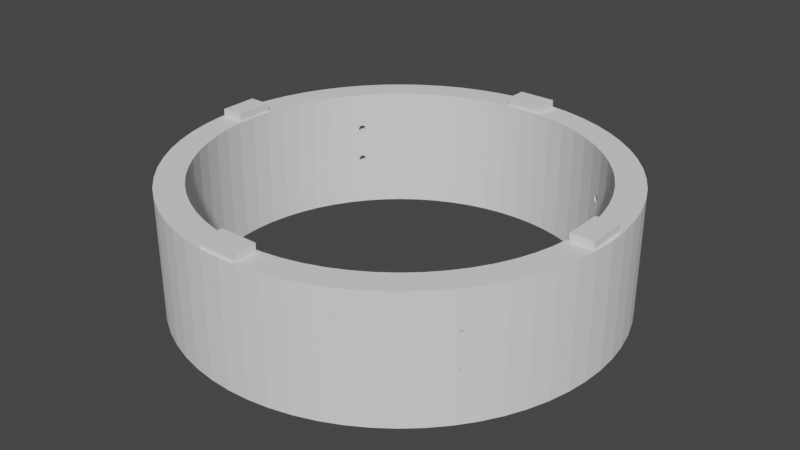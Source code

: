 # Source: TrackMoldOuter.blend  (saved by Blender 2.91.10; exported with 4.5.12 LTS)
import bpy
from mathutils import Matrix  # noqa: F401  (used for matrix-valued properties, if any)

bpy.ops.wm.read_factory_settings(use_empty=True)
scene = bpy.context.scene
scene.name = 'Scene'

# ---- collections
col_trackmoldouter = bpy.data.collections.new('TrackMoldOuter'); scene.collection.children.link(col_trackmoldouter)

# ---- materials (node trees are filled in below, after node groups)
mat_stldefaultmaterial = bpy.data.materials.new('STLDefaultMaterial')
mat_stldefaultmaterial.use_transparent_shadow = False

# ---- material node trees

# ---- world
world_world = bpy.data.worlds.new('World'); scene.world = world_world
world_world.use_nodes = True; world_world.node_tree.nodes.clear()
_N = world_world.node_tree.nodes; _L = world_world.node_tree.links
n0 = _N.new('ShaderNodeOutputWorld'); n0.name = 'World Output'; n0.location = (300, 300)
n1 = _N.new('ShaderNodeBackground'); n1.name = 'Background'; n1.location = (10, 300)
n1.inputs[0].default_value = (0.05088, 0.05088, 0.05088, 1.0)
_L.new(n1.outputs[0], n0.inputs[0])
n0.is_active_output = True
world_world.color = (0.05088, 0.05088, 0.05088)
world_world.use_sun_shadow = False
world_world.sun_shadow_jitter_overblur = 0.0

# ---- meshes
me_trackmoldouter = bpy.data.meshes.new('TrackMoldOuter')
me_trackmoldouter.from_pydata([(0.2, -2.5, 0.9), (-0.3, -2.5, 0.9), (-0.3, -2.8, 0.9), (0.2, -2.8, 0.9), (2.5, 0.2, 0.9), (2.5, -0.3, 0.9), (2.8, -0.3, 0.9), (2.8, 0.2, 0.9), (-0.2, 2.5, 0.9), (0.3, 2.5, 0.9), (0.3, 2.8, 0.9), (-0.2, 2.8, 0.9), (-2.5, -0.2, 0.9), (-2.5, 0.3, 0.9), (-2.8, 0.3, 0.9), (-2.8, -0.2, 0.9), (-2.84, 0.0, 0.8), (-2.84, 0.0, -0.8), (-2.826, -0.2784, -0.8), (-2.826, -0.2784, 0.8), (-2.785, -0.5541, -0.8), (-2.785, -0.5541, 0.8), (-2.718, -0.8244, -0.8), (-2.718, -0.8244, 0.8), (-2.624, -1.087, -0.8), (-2.624, -1.087, 0.8), (-2.505, -1.339, -0.8), (-2.505, -1.339, 0.8), (-2.361, -1.578, -0.8), (-2.361, -1.578, 0.8), (-2.195, -1.802, -0.8), (-2.195, -1.802, 0.8), (-2.008, -2.008, -0.8), (-2.008, -2.008, 0.8), (-1.802, -2.195, -0.8), (-1.802, -2.195, 0.8), (-1.79, -2.204, 0.1518), (-1.79, -2.204, -0.3179), (-1.778, -2.213, 0.1165), (-1.778, -2.213, -0.2826), (-1.75, -2.234, 0.1018), (-1.75, -2.234, -0.2679), (-1.721, -2.255, 0.1165), (-1.721, -2.255, -0.2826), (-1.578, -2.361, -0.8), (-1.578, -2.361, 0.8), (-1.709, -2.264, 0.1518), (-1.709, -2.264, -0.3179), (-1.339, -2.505, -0.8), (-1.339, -2.505, 0.8), (-1.087, -2.624, -0.8), (-1.087, -2.624, 0.8), (-0.8244, -2.718, -0.8), (-0.8244, -2.718, 0.8), (-0.5541, -2.785, -0.8), (-0.5541, -2.785, 0.8), (-0.2784, -2.826, -0.8), (-0.2784, -2.826, 0.8), (1.241e-07, -2.84, -0.8), (1.241e-07, -2.84, 0.8), (0.2784, -2.826, -0.8), (0.2784, -2.826, 0.8), (0.5541, -2.785, -0.8), (0.5541, -2.785, 0.8), (0.8244, -2.718, -0.8), (0.8244, -2.718, 0.8), (1.087, -2.624, -0.8), (1.087, -2.624, 0.8), (1.339, -2.505, -0.8), (1.339, -2.505, 0.8), (1.578, -2.361, -0.8), (1.578, -2.361, 0.8), (1.802, -2.195, -0.8), (1.802, -2.195, 0.8), (2.008, -2.008, -0.8), (2.008, -2.008, 0.8), (2.195, -1.802, -0.8), (2.195, -1.802, 0.8), (2.219, -1.77, 0.307), (2.219, -1.77, -0.1449), (2.223, -1.764, 0.2893), (2.223, -1.764, -0.1272), (2.234, -1.75, 0.282), (2.234, -1.75, -0.1199), (2.244, -1.735, 0.2893), (2.244, -1.735, -0.1272), (2.361, -1.578, -0.8), (2.361, -1.578, 0.8), (2.249, -1.73, 0.307), (2.249, -1.73, -0.1449), (2.505, -1.339, -0.8), (2.505, -1.339, 0.8), (2.624, -1.087, -0.8), (2.624, -1.087, 0.8), (2.718, -0.8244, -0.8), (2.718, -0.8244, 0.8), (2.785, -0.5541, -0.8), (2.785, -0.5541, 0.8), (2.826, -0.2784, -0.8), (2.826, -0.2784, 0.8), (2.84, 2.483e-07, -0.8), (2.84, 2.483e-07, 0.8), (2.826, 0.2784, -0.8), (2.826, 0.2784, 0.8), (2.785, 0.5541, -0.8), (2.785, 0.5541, 0.8), (2.718, 0.8244, -0.8), (2.718, 0.8244, 0.8), (2.624, 1.087, -0.8), (2.624, 1.087, 0.8), (2.505, 1.339, -0.8), (2.505, 1.339, 0.8), (2.361, 1.578, -0.8), (2.361, 1.578, 0.8), (2.195, 1.802, -0.8), (2.195, 1.802, 0.8), (2.008, 2.008, -0.8), (2.008, 2.008, 0.8), (1.802, 2.195, -0.8), (1.802, 2.195, 0.8), (1.79, 2.204, 0.1518), (1.79, 2.204, -0.3179), (1.778, 2.213, 0.1165), (1.778, 2.213, -0.2826), (1.75, 2.234, 0.1018), (1.75, 2.234, -0.2679), (1.721, 2.255, 0.1165), (1.721, 2.255, -0.2826), (1.578, 2.361, -0.8), (1.578, 2.361, 0.8), (1.709, 2.264, 0.1518), (1.709, 2.264, -0.3179), (1.339, 2.505, -0.8), (1.339, 2.505, 0.8), (1.087, 2.624, -0.8), (1.087, 2.624, 0.8), (0.8244, 2.718, -0.8), (0.8244, 2.718, 0.8), (0.5541, 2.785, -0.8), (0.5541, 2.785, 0.8), (0.2784, 2.826, -0.8), (0.2784, 2.826, 0.8), (-3.387e-08, 2.84, -0.8), (-3.387e-08, 2.84, 0.8), (-0.2784, 2.826, -0.8), (-0.2784, 2.826, 0.8), (-0.5541, 2.785, -0.8), (-0.5541, 2.785, 0.8), (-0.8244, 2.718, -0.8), (-0.8244, 2.718, 0.8), (-1.087, 2.624, -0.8), (-1.087, 2.624, 0.8), (-1.339, 2.505, -0.8), (-1.339, 2.505, 0.8), (-1.578, 2.361, -0.8), (-1.578, 2.361, 0.8), (-1.802, 2.195, -0.8), (-1.802, 2.195, 0.8), (-2.008, 2.008, -0.8), (-2.008, 2.008, 0.8), (-2.195, 1.802, -0.8), (-2.195, 1.802, 0.8), (-2.204, 1.79, 0.307), (-2.204, 1.79, -0.1449), (-2.213, 1.778, 0.2716), (-2.213, 1.778, -0.1095), (-2.234, 1.75, 0.257), (-2.234, 1.75, -0.09486), (-2.255, 1.721, 0.2716), (-2.255, 1.721, -0.1095), (-2.361, 1.578, -0.8), (-2.361, 1.578, 0.8), (-2.264, 1.709, 0.307), (-2.264, 1.709, -0.1449), (-2.505, 1.339, -0.8), (-2.505, 1.339, 0.8), (-2.624, 1.087, -0.8), (-2.624, 1.087, 0.8), (-2.718, 0.8244, -0.8), (-2.718, 0.8244, 0.8), (-2.785, 0.5541, -0.8), (-2.785, 0.5541, 0.8), (-2.826, 0.2784, -0.8), (-2.826, 0.2784, 0.8), (-2.48, 4.371e-09, -0.8), (-2.468, -0.2431, -0.8), (-2.432, -0.4838, -0.8), (-2.373, -0.7199, -0.8), (-2.291, -0.9491, -0.8), (-2.187, -1.169, -0.8), (-2.062, -1.378, -0.8), (-1.917, -1.573, -0.8), (-1.754, -1.754, -0.8), (-1.573, -1.917, -0.8), (-1.378, -2.062, -0.8), (-1.169, -2.187, -0.8), (-0.9491, -2.291, -0.8), (-0.7199, -2.373, -0.8), (-0.4838, -2.432, -0.8), (-0.2431, -2.468, -0.8), (1.04e-07, -2.48, -0.8), (0.2431, -2.468, -0.8), (0.4838, -2.432, -0.8), (0.7199, -2.373, -0.8), (0.9491, -2.291, -0.8), (1.169, -2.187, -0.8), (1.378, -2.062, -0.8), (1.573, -1.917, -0.8), (1.754, -1.754, -0.8), (1.917, -1.573, -0.8), (2.062, -1.378, -0.8), (2.187, -1.169, -0.8), (2.291, -0.9491, -0.8), (2.373, -0.7199, -0.8), (2.432, -0.4838, -0.8), (2.468, -0.2431, -0.8), (2.48, 2.124e-07, -0.8), (2.468, 0.2431, -0.8), (2.432, 0.4838, -0.8), (2.373, 0.7199, -0.8), (2.291, 0.9491, -0.8), (2.187, 1.169, -0.8), (2.062, 1.378, -0.8), (1.917, 1.573, -0.8), (1.754, 1.754, -0.8), (1.573, 1.917, -0.8), (1.378, 2.062, -0.8), (1.169, 2.187, -0.8), (0.9491, 2.291, -0.8), (0.7199, 2.373, -0.8), (0.4838, 2.432, -0.8), (0.2431, 2.468, -0.8), (-2.52e-08, 2.48, -0.8), (-0.2431, 2.468, -0.8), (-0.4838, 2.432, -0.8), (-0.7199, 2.373, -0.8), (-0.9491, 2.291, -0.8), (-1.169, 2.187, -0.8), (-1.378, 2.062, -0.8), (-1.573, 1.917, -0.8), (-1.754, 1.754, -0.8), (-1.917, 1.573, -0.8), (-2.062, 1.378, -0.8), (-2.187, 1.169, -0.8), (-2.291, 0.9491, -0.8), (-2.373, 0.7199, -0.8), (-2.432, 0.4838, -0.8), (-2.468, 0.2431, -0.8), (-2.48, -4.371e-09, 0.8), (-2.468, -0.2431, 0.8), (-2.432, -0.4838, 0.8), (-2.373, -0.7199, 0.8), (-2.291, -0.9491, 0.8), (-2.187, -1.169, 0.8), (-2.062, -1.378, 0.8), (-1.917, -1.573, 0.8), (-1.754, -1.754, 0.8), (-1.573, -1.917, 0.8), (-1.568, -1.921, -0.3179), (-1.568, -1.921, 0.1518), (-1.556, -1.93, -0.2826), (-1.556, -1.93, 0.1165), (-1.528, -1.951, -0.2679), (-1.528, -1.951, 0.1018), (-1.499, -1.972, -0.2826), (-1.499, -1.972, 0.1165), (-1.378, -2.062, 0.8), (-1.488, -1.981, -0.3179), (-1.488, -1.981, 0.1518), (-1.169, -2.187, 0.8), (-0.9491, -2.291, 0.8), (-0.7199, -2.373, 0.8), (-0.4838, -2.432, 0.8), (-0.2431, -2.468, 0.8), (1.128e-07, -2.48, 0.8), (0.2431, -2.468, 0.8), (0.4838, -2.432, 0.8), (0.7199, -2.373, 0.8), (0.9491, -2.291, 0.8), (1.169, -2.187, 0.8), (1.378, -2.062, 0.8), (1.573, -1.917, 0.8), (1.754, -1.754, 0.8), (1.917, -1.573, 0.8), (1.936, -1.548, -0.1449), (1.936, -1.548, 0.307), (1.94, -1.542, -0.1272), (1.94, -1.542, 0.2893), (1.951, -1.528, -0.1199), (1.951, -1.528, 0.282), (1.961, -1.514, -0.1272), (1.961, -1.514, 0.2893), (2.062, -1.378, 0.8), (1.966, -1.508, -0.1449), (1.966, -1.508, 0.307), (2.187, -1.169, 0.8), (2.291, -0.9491, 0.8), (2.373, -0.7199, 0.8), (2.432, -0.4838, 0.8), (2.468, -0.2431, 0.8), (2.48, 2.212e-07, 0.8), (2.468, 0.2431, 0.8), (2.432, 0.4838, 0.8), (2.373, 0.7199, 0.8), (2.291, 0.9491, 0.8), (2.187, 1.169, 0.8), (2.062, 1.378, 0.8), (1.917, 1.573, 0.8), (1.754, 1.754, 0.8), (1.573, 1.917, 0.8), (1.568, 1.921, -0.3179), (1.568, 1.921, 0.1518), (1.556, 1.93, -0.2826), (1.556, 1.93, 0.1165), (1.528, 1.951, -0.2679), (1.528, 1.951, 0.1018), (1.499, 1.972, -0.2826), (1.499, 1.972, 0.1165), (1.378, 2.062, 0.8), (1.488, 1.981, -0.3179), (1.488, 1.981, 0.1518), (1.169, 2.187, 0.8), (0.9491, 2.291, 0.8), (0.7199, 2.373, 0.8), (0.4838, 2.432, 0.8), (0.2431, 2.468, 0.8), (-3.394e-08, 2.48, 0.8), (-0.2431, 2.468, 0.8), (-0.4838, 2.432, 0.8), (-0.7199, 2.373, 0.8), (-0.9491, 2.291, 0.8), (-1.169, 2.187, 0.8), (-1.378, 2.062, 0.8), (-1.573, 1.917, 0.8), (-1.754, 1.754, 0.8), (-1.917, 1.573, 0.8), (-1.921, 1.568, -0.1449), (-1.921, 1.568, 0.307), (-1.93, 1.556, -0.1095), (-1.93, 1.556, 0.2716), (-1.951, 1.528, -0.09486), (-1.951, 1.528, 0.257), (-1.972, 1.499, -0.1095), (-1.972, 1.499, 0.2716), (-2.062, 1.378, 0.8), (-1.981, 1.488, -0.1449), (-1.981, 1.488, 0.307), (-2.187, 1.169, 0.8), (-2.291, 0.9491, 0.8), (-2.373, 0.7199, 0.8), (-2.432, 0.4838, 0.8), (-2.468, 0.2431, 0.8), (-2.5, -4.128e-09, 0.8), (-2.5, -0.2, 0.8), (-2.8, -4.857e-10, 0.8), (-2.8, -0.2, 0.8), (-0.2758, -2.8, 0.8), (-0.3, -2.8, 0.8), (-0.3, -2.5, 0.8), (-0.2462, -2.5, 0.8), (1.134e-07, -2.5, 0.8), (0.2, -2.5, 0.8), (1.229e-07, -2.8, 0.8), (0.2, -2.8, 0.8), (2.8, -0.2758, 0.8), (2.8, -0.3, 0.8), (2.5, -0.3, 0.8), (2.5, -0.2462, 0.8), (2.5, 2.227e-07, 0.8), (2.5, 0.2, 0.8), (2.8, 2.453e-07, 0.8), (2.8, 0.2, 0.8), (0.2758, 2.8, 0.8), (0.3, 2.8, 0.8), (0.3, 2.5, 0.8), (0.2462, 2.5, 0.8), (-3.394e-08, 2.5, 0.8), (-0.2, 2.5, 0.8), (-3.388e-08, 2.8, 0.8), (-0.2, 2.8, 0.8), (-2.8, 0.2758, 0.8), (-2.8, 0.3, 0.8), (-2.5, 0.3, 0.8), (-2.5, 0.2462, 0.8), (-2.213, 1.778, 0.3423), (-1.93, 1.556, 0.3423), (-1.951, 1.528, 0.357), (-2.234, 1.75, 0.357), (-2.255, 1.721, 0.3423), (-2.255, 1.721, -0.1802), (-2.213, 1.778, -0.1802), (-2.234, 1.75, -0.1949), (-1.721, -2.255, -0.3533), (-1.499, -1.972, -0.3533), (-1.528, -1.951, -0.3679), (-1.75, -2.234, -0.3679), (2.223, -1.764, -0.1625), (1.94, -1.542, -0.1625), (-1.75, -2.234, 0.2018), (-1.528, -1.951, 0.2018), (-1.499, -1.972, 0.1872), (-1.721, -2.255, 0.1872), (-1.972, 1.499, -0.1802), (-1.951, 1.528, -0.1949), (1.721, 2.255, 0.1872), (1.499, 1.972, 0.1872), (1.951, -1.528, -0.1699), (1.961, -1.514, -0.1625), (1.961, -1.514, 0.3247), (1.94, -1.542, 0.3247), (1.951, -1.528, 0.332), (-1.556, -1.93, -0.3533), (-1.556, -1.93, 0.1872), (1.778, 2.213, 0.1872), (1.556, 1.93, 0.1872), (1.528, 1.951, 0.2018), (1.75, 2.234, 0.2018), (2.244, -1.735, -0.1625), (2.234, -1.75, -0.1699), (-1.972, 1.499, 0.3423), (-1.778, -2.213, 0.1872), (2.244, -1.735, 0.3247), (-1.778, -2.213, -0.3533), (1.75, 2.234, -0.3679), (1.528, 1.951, -0.3679), (1.556, 1.93, -0.3533), (1.778, 2.213, -0.3533), (1.721, 2.255, -0.3533), (-1.93, 1.556, -0.1802), (1.499, 1.972, -0.3533), (2.223, -1.764, 0.3247), (2.234, -1.75, 0.332)], [], [(0, 1, 2), (0, 2, 3), (4, 5, 6), (4, 6, 7), (8, 9, 10), (8, 10, 11), (12, 13, 14), (12, 14, 15), (16, 17, 18), (16, 18, 19), (19, 18, 20), (19, 20, 21), (21, 20, 22), (21, 22, 23), (23, 22, 24), (23, 24, 25), (25, 24, 26), (25, 26, 27), (27, 26, 28), (27, 28, 29), (29, 28, 30), (29, 30, 31), (31, 30, 32), (31, 32, 33), (33, 32, 34), (33, 34, 35), (36, 35, 34), (36, 34, 37), (38, 36, 37), (38, 37, 39), (40, 38, 39), (40, 39, 41), (42, 40, 41), (42, 41, 43), (44, 45, 46), (46, 42, 43), (47, 44, 46), (43, 47, 46), (45, 44, 48), (45, 48, 49), (49, 48, 50), (49, 50, 51), (51, 50, 52), (51, 52, 53), (53, 52, 54), (53, 54, 55), (55, 54, 56), (55, 56, 57), (57, 56, 58), (57, 58, 59), (59, 58, 60), (59, 60, 61), (61, 60, 62), (61, 62, 63), (63, 62, 64), (63, 64, 65), (65, 64, 66), (65, 66, 67), (67, 66, 68), (67, 68, 69), (69, 68, 70), (69, 70, 71), (71, 70, 72), (71, 72, 73), (73, 72, 74), (73, 74, 75), (75, 74, 76), (75, 76, 77), (78, 77, 76), (78, 76, 79), (80, 78, 79), (80, 79, 81), (82, 80, 81), (82, 81, 83), (84, 82, 83), (84, 83, 85), (86, 87, 88), (88, 84, 85), (89, 86, 88), (85, 89, 88), (87, 86, 90), (87, 90, 91), (91, 90, 92), (91, 92, 93), (93, 92, 94), (93, 94, 95), (95, 94, 96), (95, 96, 97), (97, 96, 98), (97, 98, 99), (99, 98, 100), (99, 100, 101), (101, 100, 102), (101, 102, 103), (103, 102, 104), (103, 104, 105), (105, 104, 106), (105, 106, 107), (107, 106, 108), (107, 108, 109), (109, 108, 110), (109, 110, 111), (111, 110, 112), (111, 112, 113), (113, 112, 114), (113, 114, 115), (115, 114, 116), (115, 116, 117), (117, 116, 118), (117, 118, 119), (120, 119, 118), (120, 118, 121), (122, 120, 121), (122, 121, 123), (124, 122, 123), (124, 123, 125), (126, 124, 125), (126, 125, 127), (128, 129, 130), (130, 126, 127), (131, 128, 130), (127, 131, 130), (129, 128, 132), (129, 132, 133), (133, 132, 134), (133, 134, 135), (135, 134, 136), (135, 136, 137), (137, 136, 138), (137, 138, 139), (139, 138, 140), (139, 140, 141), (141, 140, 142), (141, 142, 143), (143, 142, 144), (143, 144, 145), (145, 144, 146), (145, 146, 147), (147, 146, 148), (147, 148, 149), (149, 148, 150), (149, 150, 151), (151, 150, 152), (151, 152, 153), (153, 152, 154), (153, 154, 155), (155, 154, 156), (155, 156, 157), (157, 156, 158), (157, 158, 159), (159, 158, 160), (159, 160, 161), (162, 161, 160), (162, 160, 163), (164, 162, 163), (164, 163, 165), (166, 164, 165), (166, 165, 167), (168, 166, 167), (168, 167, 169), (170, 171, 172), (172, 168, 169), (173, 170, 172), (169, 173, 172), (171, 170, 174), (171, 174, 175), (175, 174, 176), (175, 176, 177), (177, 176, 178), (177, 178, 179), (179, 178, 180), (179, 180, 181), (181, 180, 182), (181, 182, 183), (183, 182, 17), (183, 17, 16), (17, 184, 185), (17, 185, 18), (18, 185, 186), (18, 186, 20), (20, 186, 187), (20, 187, 22), (22, 187, 188), (22, 188, 24), (24, 188, 189), (24, 189, 26), (26, 189, 190), (26, 190, 28), (28, 190, 191), (28, 191, 30), (30, 191, 192), (30, 192, 32), (32, 192, 193), (32, 193, 34), (34, 193, 194), (34, 194, 44), (44, 194, 195), (44, 195, 48), (48, 195, 196), (48, 196, 50), (50, 196, 197), (50, 197, 52), (52, 197, 198), (52, 198, 54), (54, 198, 199), (54, 199, 56), (56, 199, 200), (56, 200, 58), (58, 200, 201), (58, 201, 60), (60, 201, 202), (60, 202, 62), (62, 202, 203), (62, 203, 64), (64, 203, 204), (64, 204, 66), (66, 204, 205), (66, 205, 68), (68, 205, 206), (68, 206, 70), (70, 206, 207), (70, 207, 72), (72, 207, 208), (72, 208, 74), (74, 208, 209), (74, 209, 76), (76, 209, 210), (76, 210, 86), (86, 210, 211), (86, 211, 90), (90, 211, 212), (90, 212, 92), (92, 212, 213), (92, 213, 94), (94, 213, 214), (94, 214, 96), (96, 214, 215), (96, 215, 98), (98, 215, 216), (98, 216, 100), (100, 216, 217), (100, 217, 102), (102, 217, 218), (102, 218, 104), (104, 218, 219), (104, 219, 106), (106, 219, 220), (106, 220, 108), (108, 220, 221), (108, 221, 110), (110, 221, 222), (110, 222, 112), (112, 222, 223), (112, 223, 114), (114, 223, 224), (114, 224, 116), (116, 224, 225), (116, 225, 118), (118, 225, 226), (118, 226, 128), (128, 226, 227), (128, 227, 132), (132, 227, 228), (132, 228, 134), (134, 228, 229), (134, 229, 136), (136, 229, 230), (136, 230, 138), (138, 230, 231), (138, 231, 140), (140, 231, 232), (140, 232, 142), (142, 232, 233), (142, 233, 144), (144, 233, 234), (144, 234, 146), (146, 234, 235), (146, 235, 148), (148, 235, 236), (148, 236, 150), (150, 236, 237), (150, 237, 152), (152, 237, 238), (152, 238, 154), (154, 238, 239), (154, 239, 156), (156, 239, 240), (156, 240, 158), (158, 240, 241), (158, 241, 160), (160, 241, 242), (160, 242, 170), (170, 242, 243), (170, 243, 174), (174, 243, 244), (174, 244, 176), (176, 244, 245), (176, 245, 178), (178, 245, 246), (178, 246, 180), (180, 246, 247), (180, 247, 182), (182, 247, 184), (182, 184, 17), (184, 248, 249), (184, 249, 185), (185, 249, 250), (185, 250, 186), (186, 250, 251), (186, 251, 187), (187, 251, 252), (187, 252, 188), (188, 252, 253), (188, 253, 189), (189, 253, 254), (189, 254, 190), (190, 254, 255), (190, 255, 191), (191, 255, 256), (191, 256, 192), (192, 256, 257), (192, 257, 193), (258, 193, 257), (258, 257, 259), (260, 258, 259), (260, 259, 261), (262, 260, 261), (262, 261, 263), (264, 262, 263), (264, 263, 265), (266, 194, 267), (267, 264, 265), (268, 266, 267), (265, 268, 267), (194, 266, 269), (194, 269, 195), (195, 269, 270), (195, 270, 196), (196, 270, 271), (196, 271, 197), (197, 271, 272), (197, 272, 198), (198, 272, 273), (198, 273, 199), (199, 273, 274), (199, 274, 200), (200, 274, 275), (200, 275, 201), (201, 275, 276), (201, 276, 202), (202, 276, 277), (202, 277, 203), (203, 277, 278), (203, 278, 204), (204, 278, 279), (204, 279, 205), (205, 279, 280), (205, 280, 206), (206, 280, 281), (206, 281, 207), (207, 281, 282), (207, 282, 208), (208, 282, 283), (208, 283, 209), (284, 209, 283), (284, 283, 285), (286, 284, 285), (286, 285, 287), (288, 286, 287), (288, 287, 289), (290, 288, 289), (290, 289, 291), (292, 210, 293), (293, 290, 291), (294, 292, 293), (291, 294, 293), (210, 292, 295), (210, 295, 211), (211, 295, 296), (211, 296, 212), (212, 296, 297), (212, 297, 213), (213, 297, 298), (213, 298, 214), (214, 298, 299), (214, 299, 215), (215, 299, 300), (215, 300, 216), (216, 300, 301), (216, 301, 217), (217, 301, 302), (217, 302, 218), (218, 302, 303), (218, 303, 219), (219, 303, 304), (219, 304, 220), (220, 304, 305), (220, 305, 221), (221, 305, 306), (221, 306, 222), (222, 306, 307), (222, 307, 223), (223, 307, 308), (223, 308, 224), (224, 308, 309), (224, 309, 225), (310, 225, 309), (310, 309, 311), (312, 310, 311), (312, 311, 313), (314, 312, 313), (314, 313, 315), (316, 314, 315), (316, 315, 317), (318, 226, 319), (319, 316, 317), (320, 318, 319), (317, 320, 319), (226, 318, 321), (226, 321, 227), (227, 321, 322), (227, 322, 228), (228, 322, 323), (228, 323, 229), (229, 323, 324), (229, 324, 230), (230, 324, 325), (230, 325, 231), (231, 325, 326), (231, 326, 232), (232, 326, 327), (232, 327, 233), (233, 327, 328), (233, 328, 234), (234, 328, 329), (234, 329, 235), (235, 329, 330), (235, 330, 236), (236, 330, 331), (236, 331, 237), (237, 331, 332), (237, 332, 238), (238, 332, 333), (238, 333, 239), (239, 333, 334), (239, 334, 240), (240, 334, 335), (240, 335, 241), (336, 241, 335), (336, 335, 337), (338, 336, 337), (338, 337, 339), (340, 338, 339), (340, 339, 341), (342, 340, 341), (342, 341, 343), (344, 242, 345), (345, 342, 343), (346, 344, 345), (343, 346, 345), (242, 344, 347), (242, 347, 243), (243, 347, 348), (243, 348, 244), (244, 348, 349), (244, 349, 245), (245, 349, 350), (245, 350, 246), (246, 350, 351), (246, 351, 247), (247, 351, 248), (247, 248, 184), (249, 248, 352), (249, 352, 353), (354, 16, 19), (249, 353, 355), (355, 354, 19), (355, 19, 249), (249, 19, 21), (249, 21, 250), (250, 21, 23), (250, 23, 251), (251, 23, 25), (251, 25, 252), (252, 25, 27), (252, 27, 253), (253, 27, 29), (253, 29, 254), (254, 29, 31), (254, 31, 255), (255, 31, 33), (255, 33, 256), (256, 33, 35), (256, 35, 257), (257, 35, 45), (257, 45, 266), (266, 45, 49), (266, 49, 269), (269, 49, 51), (269, 51, 270), (270, 51, 53), (270, 53, 271), (271, 53, 55), (271, 55, 272), (57, 356, 357), (358, 359, 273), (55, 57, 357), (358, 273, 272), (55, 357, 358), (272, 55, 358), (273, 359, 360), (273, 360, 274), (275, 274, 360), (275, 360, 361), (362, 59, 61), (275, 361, 363), (363, 362, 61), (363, 61, 275), (275, 61, 63), (275, 63, 276), (276, 63, 65), (276, 65, 277), (277, 65, 67), (277, 67, 278), (278, 67, 69), (278, 69, 279), (279, 69, 71), (279, 71, 280), (280, 71, 73), (280, 73, 281), (281, 73, 75), (281, 75, 282), (282, 75, 77), (282, 77, 283), (283, 77, 87), (283, 87, 292), (292, 87, 91), (292, 91, 295), (295, 91, 93), (295, 93, 296), (296, 93, 95), (296, 95, 297), (297, 95, 97), (297, 97, 298), (99, 364, 365), (366, 367, 299), (97, 99, 365), (366, 299, 298), (97, 365, 366), (298, 97, 366), (299, 367, 368), (299, 368, 300), (301, 300, 368), (301, 368, 369), (370, 101, 103), (301, 369, 371), (371, 370, 103), (371, 103, 301), (301, 103, 105), (301, 105, 302), (302, 105, 107), (302, 107, 303), (303, 107, 109), (303, 109, 304), (304, 109, 111), (304, 111, 305), (305, 111, 113), (305, 113, 306), (306, 113, 115), (306, 115, 307), (307, 115, 117), (307, 117, 308), (308, 117, 119), (308, 119, 309), (309, 119, 129), (309, 129, 318), (318, 129, 133), (318, 133, 321), (321, 133, 135), (321, 135, 322), (322, 135, 137), (322, 137, 323), (323, 137, 139), (323, 139, 324), (141, 372, 373), (374, 375, 325), (139, 141, 373), (374, 325, 324), (139, 373, 374), (324, 139, 374), (325, 375, 376), (325, 376, 326), (327, 326, 376), (327, 376, 377), (378, 143, 145), (327, 377, 379), (379, 378, 145), (379, 145, 327), (327, 145, 147), (327, 147, 328), (328, 147, 149), (328, 149, 329), (329, 149, 151), (329, 151, 330), (330, 151, 153), (330, 153, 331), (331, 153, 155), (331, 155, 332), (332, 155, 157), (332, 157, 333), (333, 157, 159), (333, 159, 334), (334, 159, 161), (334, 161, 335), (335, 161, 171), (335, 171, 344), (344, 171, 175), (344, 175, 347), (347, 175, 177), (347, 177, 348), (348, 177, 179), (348, 179, 349), (349, 179, 181), (349, 181, 350), (183, 380, 381), (382, 383, 351), (181, 183, 381), (382, 351, 350), (181, 381, 382), (350, 181, 382), (351, 383, 352), (351, 352, 248), (371, 369, 4), (371, 4, 7), (366, 365, 6), (366, 6, 5), (4, 369, 368), (367, 366, 5), (4, 368, 367), (367, 5, 4), (10, 373, 372), (378, 379, 11), (10, 372, 378), (378, 11, 10), (354, 380, 183), (354, 183, 16), (2, 357, 356), (362, 363, 3), (2, 356, 362), (362, 3, 2), (382, 381, 14), (382, 14, 13), (370, 364, 99), (370, 99, 101), (362, 356, 57), (362, 57, 59), (363, 361, 0), (363, 0, 3), (374, 373, 10), (374, 10, 9), (8, 377, 376), (375, 374, 9), (8, 376, 375), (375, 9, 8), (12, 353, 352), (383, 382, 13), (12, 352, 383), (383, 13, 12), (14, 381, 380), (354, 355, 15), (14, 380, 354), (354, 15, 14), (378, 372, 141), (378, 141, 143), (358, 357, 2), (358, 2, 1), (6, 365, 364), (370, 371, 7), (6, 364, 370), (370, 7, 6), (0, 361, 360), (359, 358, 1), (0, 360, 359), (359, 1, 0), (379, 377, 8), (379, 8, 11), (355, 353, 12), (355, 12, 15), (384, 385, 386), (384, 386, 387), (388, 172, 171), (161, 162, 384), (387, 388, 171), (161, 384, 387), (387, 171, 161), (160, 170, 173), (160, 173, 389), (390, 163, 160), (160, 389, 391), (391, 390, 160), (392, 393, 394), (392, 394, 395), (43, 264, 267), (43, 267, 47), (85, 290, 293), (85, 293, 89), (130, 320, 317), (130, 317, 126), (396, 397, 284), (396, 284, 79), (398, 399, 400), (398, 400, 401), (389, 402, 403), (389, 403, 391), (404, 405, 320), (404, 320, 130), (401, 400, 268), (401, 268, 46), (38, 261, 259), (38, 259, 36), (209, 284, 397), (209, 397, 406), (293, 210, 209), (209, 406, 407), (407, 293, 209), (283, 292, 294), (283, 294, 408), (409, 285, 283), (283, 408, 410), (410, 409, 283), (124, 315, 313), (124, 313, 122), (47, 267, 393), (47, 393, 392), (193, 258, 411), (193, 411, 394), (267, 194, 193), (193, 394, 393), (393, 267, 193), (257, 266, 268), (257, 268, 400), (412, 259, 257), (257, 400, 399), (399, 412, 257), (413, 414, 415), (413, 415, 416), (37, 258, 260), (37, 260, 39), (169, 342, 345), (169, 345, 173), (173, 345, 402), (173, 402, 389), (417, 407, 406), (417, 406, 418), (387, 386, 419), (387, 419, 388), (80, 287, 285), (80, 285, 78), (172, 346, 343), (172, 343, 168), (420, 412, 399), (420, 399, 398), (421, 408, 294), (421, 294, 88), (422, 411, 258), (422, 258, 37), (39, 260, 262), (39, 262, 41), (41, 262, 264), (41, 264, 43), (423, 424, 425), (423, 425, 426), (162, 337, 385), (162, 385, 384), (88, 294, 291), (88, 291, 84), (127, 316, 319), (127, 319, 131), (166, 341, 339), (166, 339, 164), (404, 130, 129), (129, 119, 120), (129, 120, 413), (416, 404, 129), (413, 416, 129), (118, 128, 131), (118, 131, 427), (426, 121, 118), (118, 427, 423), (423, 426, 118), (390, 428, 336), (390, 336, 163), (131, 319, 429), (131, 429, 427), (84, 291, 289), (84, 289, 82), (46, 268, 265), (46, 265, 42), (421, 88, 87), (77, 78, 430), (431, 421, 87), (77, 430, 431), (431, 87, 77), (76, 86, 89), (76, 89, 417), (396, 79, 76), (76, 417, 418), (418, 396, 76), (120, 311, 414), (120, 414, 413), (168, 343, 341), (168, 341, 166), (125, 314, 316), (125, 316, 127), (431, 410, 408), (431, 408, 421), (395, 394, 411), (395, 411, 422), (36, 259, 412), (36, 412, 420), (225, 310, 425), (225, 425, 424), (319, 226, 225), (225, 424, 429), (429, 319, 225), (309, 318, 320), (309, 320, 405), (414, 311, 309), (309, 405, 415), (415, 414, 309), (126, 317, 315), (126, 315, 124), (165, 338, 340), (165, 340, 167), (35, 36, 420), (35, 420, 398), (46, 45, 35), (35, 398, 401), (401, 46, 35), (34, 44, 47), (34, 47, 392), (422, 37, 34), (34, 392, 395), (395, 422, 34), (163, 336, 338), (163, 338, 165), (123, 312, 314), (123, 314, 125), (89, 293, 407), (89, 407, 417), (82, 289, 287), (82, 287, 80), (42, 265, 263), (42, 263, 40), (391, 403, 428), (391, 428, 390), (121, 310, 312), (121, 312, 123), (416, 415, 405), (416, 405, 404), (79, 284, 286), (79, 286, 81), (430, 409, 410), (430, 410, 431), (418, 406, 397), (418, 397, 396), (122, 313, 311), (122, 311, 120), (83, 288, 290), (83, 290, 85), (167, 340, 342), (167, 342, 169), (426, 425, 310), (426, 310, 121), (427, 429, 424), (427, 424, 423), (40, 263, 261), (40, 261, 38), (241, 336, 428), (241, 428, 403), (345, 242, 241), (241, 403, 402), (402, 345, 241), (335, 344, 346), (335, 346, 419), (385, 337, 335), (335, 419, 386), (386, 385, 335), (81, 286, 288), (81, 288, 83), (164, 339, 337), (164, 337, 162), (388, 419, 346), (388, 346, 172), (78, 285, 409), (78, 409, 430)])
me_trackmoldouter.materials.append(mat_stldefaultmaterial)
me_trackmoldouter.use_remesh_fix_poles = True
me_trackmoldouter.use_remesh_preserve_attributes = False
me_trackmoldouter.use_mirror_vertex_groups = False
me_trackmoldouter.update()

# ---- objects
ob_trackmoldouter = bpy.data.objects.new('TrackMoldOuter', me_trackmoldouter)

# ---- transforms, parenting, visibility, modifiers, constraints
ob_trackmoldouter.location = (0.0, 0.0, 0.0)
ob_trackmoldouter.lineart.crease_threshold = 0.0

# ---- collection membership
col_trackmoldouter.objects.link(ob_trackmoldouter)

# ---- scene / render settings (as saved in the file)
scene.frame_start = 1; scene.frame_end = 250; scene.frame_set(1)
scene.render.engine = 'BLENDER_EEVEE_NEXT'
scene.cycles.use_denoising = False
scene.cycles.samples = 128
scene.cycles.sampling_pattern = 'TABULATED_SOBOL'
scene.cycles.use_adaptive_sampling = False
scene.cycles.use_light_tree = False
scene.view_settings.view_transform = 'Filmic'
bpy.context.view_layer.update()

# ---- added for rendering (the .blend has no active camera and no usable light): camera, sun
cam_auto = bpy.data.cameras.new('AutoCamera')
cam_auto.lens = 50.0
cam_auto.sensor_width = 36.0
cam_auto.clip_end = 1000.0
ob_auto_camera = bpy.data.objects.new('AutoCamera', cam_auto)
scene.collection.objects.link(ob_auto_camera)
ob_auto_camera.location = (7.5967, -9.11604, 6.12736)
ob_auto_camera.rotation_euler = (1.09748, -7.21219e-08, 0.694738)
scene.camera = ob_auto_camera
light_auto_sun = bpy.data.lights.new('AutoSun', 'SUN')
light_auto_sun.energy = 3.0
light_auto_sun.angle = 0.0523599
ob_auto_sun = bpy.data.objects.new('AutoSun', light_auto_sun)
scene.collection.objects.link(ob_auto_sun)
ob_auto_sun.rotation_euler = (0.872665, 0.174533, 0.523599)
bpy.context.view_layer.update()
